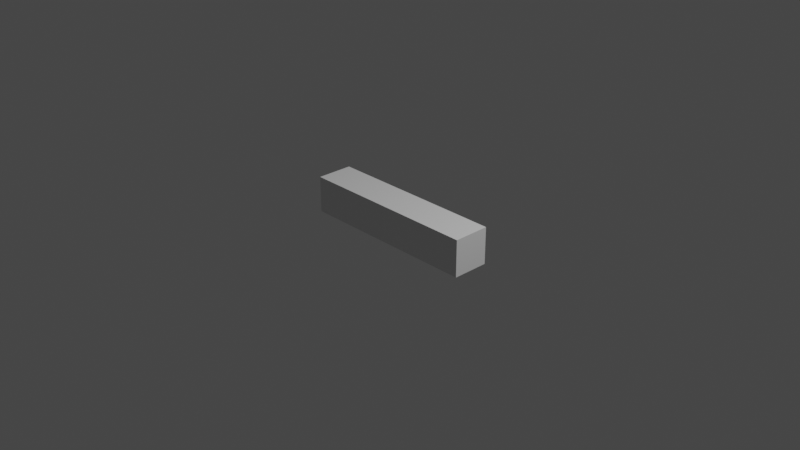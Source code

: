 # Source: thing.blend  (saved by Blender 3.6.13; exported with 4.5.12 LTS)
import bpy
from mathutils import Matrix  # noqa: F401  (used for matrix-valued properties, if any)

bpy.ops.wm.read_factory_settings(use_empty=True)
scene = bpy.context.scene
scene.name = 'Scene'

# ---- collections
col_collection = bpy.data.collections.new('Collection'); scene.collection.children.link(col_collection)

# ---- materials (node trees are filled in below, after node groups)
mat_material = bpy.data.materials.new('Material')
mat_material.alpha_threshold = 0.0
mat_material.use_transparent_shadow = False
mat_material.roughness = 0.5
mat_material.line_color = (0.0, 0.0, 0.0, 1.0)

# ---- material node trees
mat_material.use_nodes = True; mat_material.node_tree.nodes.clear()
_N = mat_material.node_tree.nodes; _L = mat_material.node_tree.links
n0 = _N.new('ShaderNodeOutputMaterial'); n0.name = 'Material Output'; n0.location = (300, 300)
n1 = _N.new('ShaderNodeBsdfPrincipled'); n1.name = 'Principled BSDF'; n1.location = (10, 300)
n1.distribution = 'GGX'
n1.subsurface_method = 'RANDOM_WALK_SKIN'
n1.inputs[3].default_value = 1.45
n1.inputs[27].default_value = (0.0, 0.0, 0.0, 1.0)
n1.inputs[28].default_value = 1.0
_L.new(n1.outputs[0], n0.inputs[0])
n0.is_active_output = True

# ---- world
world_world = bpy.data.worlds.new('World'); scene.world = world_world
world_world.use_nodes = True; world_world.node_tree.nodes.clear()
_N = world_world.node_tree.nodes; _L = world_world.node_tree.links
n0 = _N.new('ShaderNodeOutputWorld'); n0.name = 'World Output'; n0.location = (300, 300)
n1 = _N.new('ShaderNodeBackground'); n1.name = 'Background'; n1.location = (10, 300)
n1.inputs[0].default_value = (0.05088, 0.05088, 0.05088, 1.0)
_L.new(n1.outputs[0], n0.inputs[0])
n0.is_active_output = True
world_world.color = (0.05088, 0.05088, 0.05088)
world_world.use_sun_shadow = False
world_world.sun_shadow_jitter_overblur = 0.0

# ---- cameras
cam_camera = bpy.data.cameras.new('Camera')
cam_camera.clip_end = 100.0
cam_camera.ortho_scale = 7.314

# ---- lights
light_light = bpy.data.lights.new('Light', 'POINT')
light_light.transmission_factor = 0.0
light_light.energy = 1000.0
light_light.shadow_soft_size = 0.1
light_light.shadow_maximum_resolution = 0.006
light_light.use_absolute_resolution = True

# ---- meshes
me_cube = bpy.data.meshes.new('Cube')
me_cube.from_pydata([(1.0, -0.2, -0.2), (1.0, -0.2, 0.2), (1.0, 0.2, -0.2), (1.0, 0.2, 0.2), (-1.0, -0.2, -0.2), (-1.0, -0.2, 0.2), (-1.0, 0.2, -0.2), (-1.0, 0.2, 0.2), (0.75, -0.2, 0.2), (0.5, -0.2, 0.2), (0.25, -0.2, 0.2), (0.0, -0.2, 0.2), (-0.25, -0.2, 0.2), (-0.5, -0.2, 0.2), (-0.75, -0.2, 0.2), (0.75, 0.2, -0.2), (0.5, 0.2, -0.2), (0.25, 0.2, -0.2), (0.0, 0.2, -0.2), (-0.25, 0.2, -0.2), (-0.5, 0.2, -0.2), (-0.75, 0.2, -0.2), (-0.75, 0.2, 0.2), (-0.5, 0.2, 0.2), (-0.25, 0.2, 0.2), (0.0, 0.2, 0.2), (0.25, 0.2, 0.2), (0.5, 0.2, 0.2), (0.75, 0.2, 0.2), (-0.75, -0.2, -0.2), (-0.5, -0.2, -0.2), (-0.25, -0.2, -0.2), (0.0, -0.2, -0.2), (0.25, -0.2, -0.2), (0.5, -0.2, -0.2), (0.75, -0.2, -0.2)], [], [(29, 4, 6, 21), (22, 21, 6, 7), (7, 6, 4, 5), (8, 1, 3, 28), (1, 0, 2, 3), (8, 35, 0, 1), (5, 4, 29, 14), (14, 29, 30, 13), (13, 30, 31, 12), (12, 31, 32, 11), (11, 32, 33, 10), (10, 33, 34, 9), (9, 34, 35, 8), (5, 14, 22, 7), (14, 13, 23, 22), (13, 12, 24, 23), (12, 11, 25, 24), (11, 10, 26, 25), (10, 9, 27, 26), (9, 8, 28, 27), (3, 2, 15, 28), (28, 15, 16, 27), (27, 16, 17, 26), (26, 17, 18, 25), (25, 18, 19, 24), (24, 19, 20, 23), (23, 20, 21, 22), (0, 35, 15, 2), (35, 34, 16, 15), (34, 33, 17, 16), (33, 32, 18, 17), (32, 31, 19, 18), (31, 30, 20, 19), (30, 29, 21, 20)])
_uv = me_cube.uv_layers.new(name='UVMap')
_uv.uv.foreach_set('vector', [0.8438, 0.5, 0.875, 0.5, 0.875, 0.75, 0.8438, 0.75, 0.375, 0.9688, 0.625, 0.9688, 0.625, 1.0, 0.375, 1.0, 0.375, 0.0, 0.625, 0.0, 0.625, 0.25, 0.375, 0.25, 0.3438, 0.5, 0.375, 0.5, 0.375, 0.75, 0.3438, 0.75, 0.375, 0.5, 0.625, 0.5, 0.625, 0.75, 0.375, 0.75, 0.375, 0.4688, 0.625, 0.4688, 0.625, 0.5, 0.375, 0.5, 0.375, 0.25, 0.625, 0.25, 0.625, 0.2812, 0.375, 0.2812, 0.375, 0.2812, 0.625, 0.2812, 0.625, 0.3125, 0.375, 0.3125, 0.375, 0.3125, 0.625, 0.3125, 0.625, 0.3438, 0.375, 0.3438, 0.375, 0.3438, 0.625, 0.3438, 0.625, 0.375, 0.375, 0.375, 0.375, 0.375, 0.625, 0.375, 0.625, 0.4062, 0.375, 0.4062, 0.375, 0.4062, 0.625, 0.4062, 0.625, 0.4375, 0.375, 0.4375, 0.375, 0.4375, 0.625, 0.4375, 0.625, 0.4688, 0.375, 0.4688, 0.125, 0.5, 0.1562, 0.5, 0.1562, 0.75, 0.125, 0.75, 0.1562, 0.5, 0.1875, 0.5, 0.1875, 0.75, 0.1562, 0.75, 0.1875, 0.5, 0.2188, 0.5, 0.2188, 0.75, 0.1875, 0.75, 0.2188, 0.5, 0.25, 0.5, 0.25, 0.75, 0.2188, 0.75, 0.25, 0.5, 0.2812, 0.5, 0.2812, 0.75, 0.25, 0.75, 0.2812, 0.5, 0.3125, 0.5, 0.3125, 0.75, 0.2812, 0.75, 0.3125, 0.5, 0.3438, 0.5, 0.3438, 0.75, 0.3125, 0.75, 0.375, 0.75, 0.625, 0.75, 0.625, 0.7812, 0.375, 0.7812, 0.375, 0.7812, 0.625, 0.7812, 0.625, 0.8125, 0.375, 0.8125, 0.375, 0.8125, 0.625, 0.8125, 0.625, 0.8438, 0.375, 0.8438, 0.375, 0.8438, 0.625, 0.8438, 0.625, 0.875, 0.375, 0.875, 0.375, 0.875, 0.625, 0.875, 0.625, 0.9062, 0.375, 0.9062, 0.375, 0.9062, 0.625, 0.9062, 0.625, 0.9375, 0.375, 0.9375, 0.375, 0.9375, 0.625, 0.9375, 0.625, 0.9688, 0.375, 0.9688, 0.625, 0.5, 0.6562, 0.5, 0.6562, 0.75, 0.625, 0.75, 0.6562, 0.5, 0.6875, 0.5, 0.6875, 0.75, 0.6562, 0.75, 0.6875, 0.5, 0.7188, 0.5, 0.7188, 0.75, 0.6875, 0.75, 0.7188, 0.5, 0.75, 0.5, 0.75, 0.75, 0.7188, 0.75, 0.75, 0.5, 0.7812, 0.5, 0.7812, 0.75, 0.75, 0.75, 0.7812, 0.5, 0.8125, 0.5, 0.8125, 0.75, 0.7812, 0.75, 0.8125, 0.5, 0.8438, 0.5, 0.8438, 0.75, 0.8125, 0.75])
me_cube.materials.append(mat_material)
me_cube.use_mirror_vertex_groups = False
me_cube.update()
arm_armature = bpy.data.armatures.new('Armature')  # bones are not reproduced

# ---- objects
ob_cube = bpy.data.objects.new('Cube', me_cube)
ob_light = bpy.data.objects.new('Light', light_light)
ob_camera = bpy.data.objects.new('Camera', cam_camera)
ob_armature = bpy.data.objects.new('Armature', arm_armature)

# ---- transforms, parenting, visibility, modifiers, constraints
ob_cube.parent = ob_armature
ob_cube.matrix_parent_inverse = Matrix(((1.0, -0.0, 0.0, 1.0), (-0.0, 1.0, -0.0, 0.0), (0.0, 0.0, 1.0, -0.0), (-0.0, 0.0, -0.0, 1.0)))
ob_cube.location = (0.0, 0.0, 0.0)
ob_cube.lock_rotations_4d = False
ob_cube.empty_display_type = 'ARROWS'
ob_cube.lineart.crease_threshold = 0.0
_vg = ob_cube.vertex_groups.new(name='Bone')
for _i, _w in zip([4, 5, 6, 7, 10, 11, 12, 13, 14, 17, 18, 19, 20, 21, 22, 23, 24, 25, 26, 29, 30, 31, 32, 33], [0.9985, 0.9988, 0.9988, 0.9985, 0.1015, 0.5, 0.8985, 0.9794, 0.9957, 0.1015, 0.5, 0.8985, 0.9794, 0.9957, 0.9957, 0.9794, 0.8985, 0.5, 0.1015, 0.9957, 0.9794, 0.8985, 0.5, 0.1015]): _vg.add([_i], _w, 'REPLACE')
_vg = ob_cube.vertex_groups.new(name='Bone.001')
for _i, _w in zip([0, 1, 2, 3, 8, 9, 10, 11, 12, 15, 16, 17, 18, 19, 24, 25, 26, 27, 28, 31, 32, 33, 34, 35], [0.9988, 0.9985, 0.9985, 0.9988, 0.9957, 0.9794, 0.8985, 0.5, 0.1015, 0.9957, 0.9794, 0.8985, 0.5, 0.1015, 0.1015, 0.5, 0.8985, 0.9794, 0.9957, 0.1015, 0.5, 0.8985, 0.9794, 0.9957]): _vg.add([_i], _w, 'REPLACE')
_m = ob_cube.modifiers.new('Armature', 'ARMATURE')
_m.object = ob_armature
ob_light.location = (4.076, 1.005, 5.904)
ob_light.rotation_euler = (0.6503, 0.05522, 1.866)
ob_light.lock_rotations_4d = False
ob_light.empty_display_type = 'ARROWS'
ob_light.color = (0.0, 0.0, 0.0, 0.0)
ob_light.lineart.crease_threshold = 0.0
ob_camera.location = (7.359, -6.926, 4.958)
ob_camera.rotation_euler = (1.109, 0.0, 0.8149)
ob_camera.lock_rotations_4d = False
ob_camera.empty_display_type = 'ARROWS'
ob_camera.color = (0.0, 0.0, 0.0, 0.0)
ob_camera.display_type = 'WIRE'
ob_camera.lineart.crease_threshold = 0.0
ob_armature.location = (-1.0, 0.0, 0.0)

# ---- collection membership
col_collection.objects.link(ob_cube)
col_collection.objects.link(ob_light)
col_collection.objects.link(ob_camera)
col_collection.objects.link(ob_armature)

# ---- scene / render settings (as saved in the file)
scene.camera = ob_camera
scene.frame_start = 1; scene.frame_end = 250; scene.frame_set(1)
scene.render.engine = 'BLENDER_EEVEE_NEXT'
scene.cycles.sampling_pattern = 'TABULATED_SOBOL'
scene.view_settings.view_transform = 'Filmic'
bpy.context.view_layer.update()
